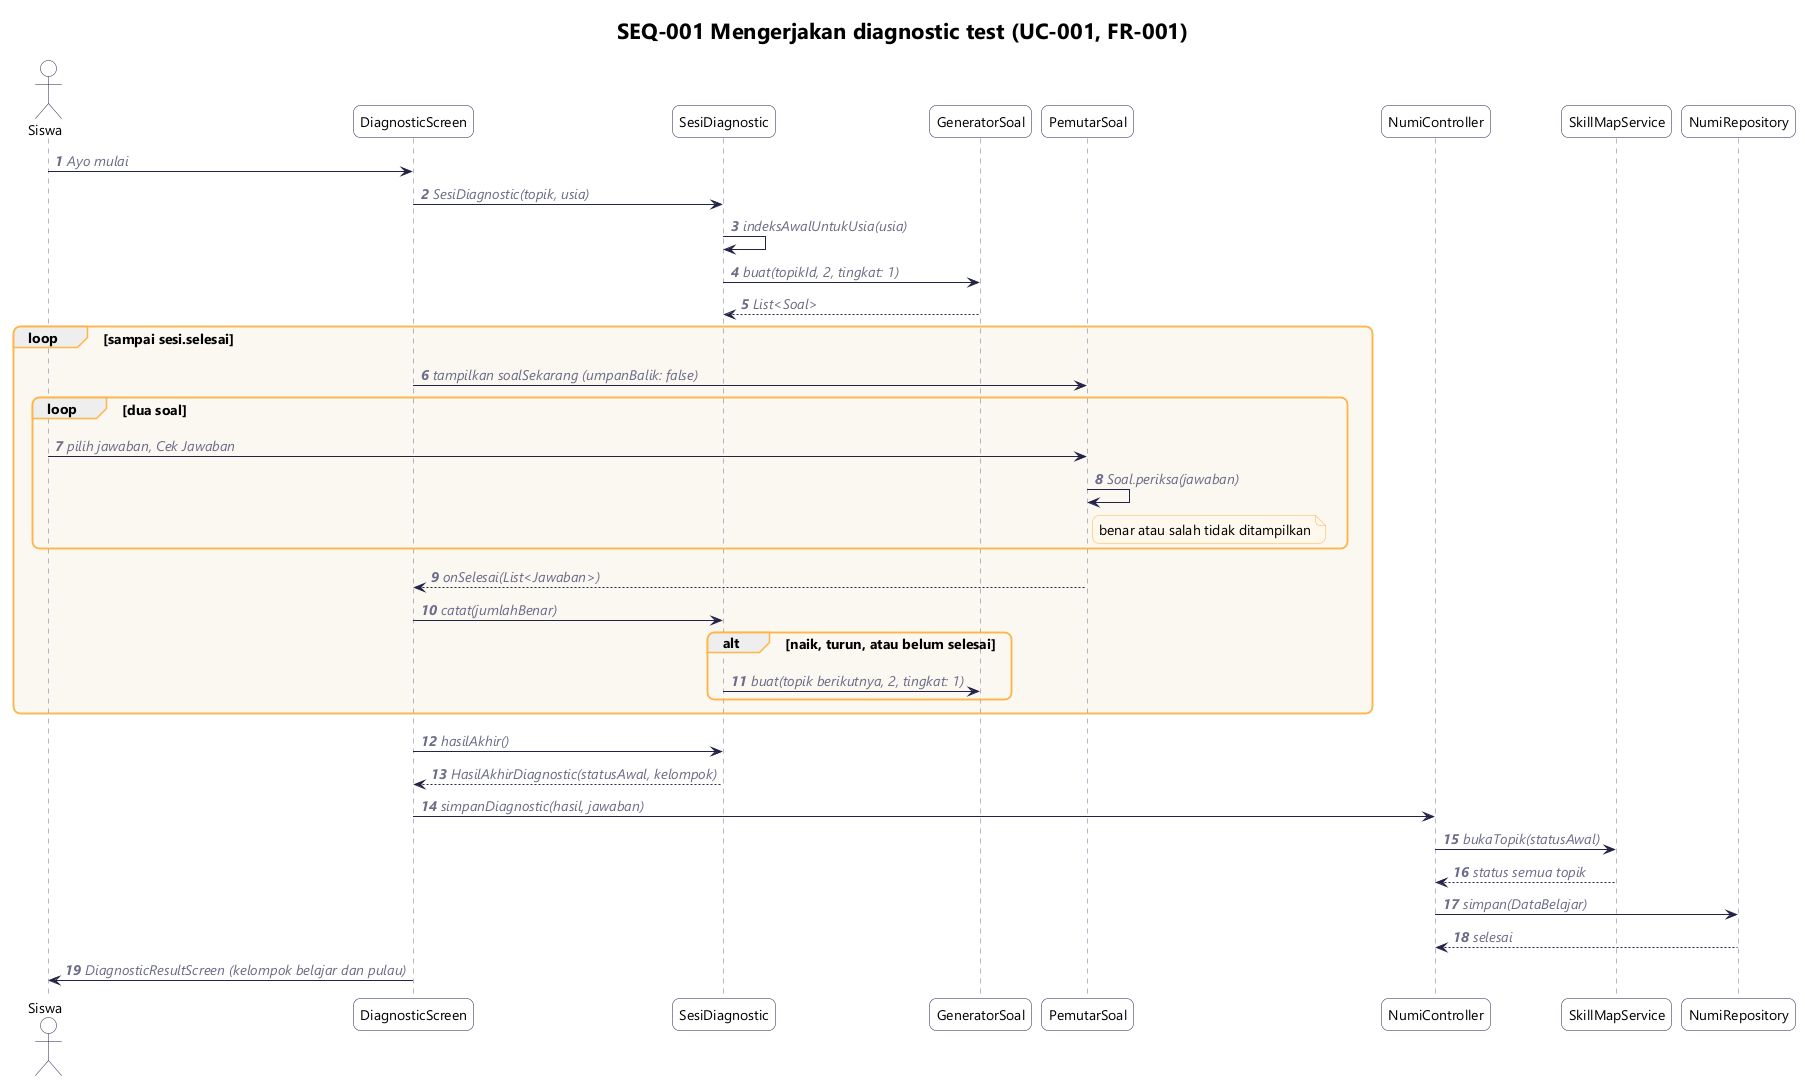

The diagram above was rendered by PlantUML. Its source (embedded in the PNG):
@startuml seq-001-diagnostic
!include _gaya.iuml
title SEQ-001 Mengerjakan diagnostic test (UC-001, FR-001)
autonumber

actor Siswa
participant "DiagnosticScreen" as UI
participant "SesiDiagnostic" as Sesi
participant "GeneratorSoal" as Gen
participant "PemutarSoal" as Pemutar
participant "NumiController" as Ctrl
participant "SkillMapService" as Skill
participant "NumiRepository" as Repo

Siswa -> UI : Ayo mulai
UI -> Sesi : SesiDiagnostic(topik, usia)
Sesi -> Sesi : indeksAwalUntukUsia(usia)
Sesi -> Gen : buat(topikId, 2, tingkat: 1)
Gen --> Sesi : List<Soal>
loop sampai sesi.selesai
  UI -> Pemutar : tampilkan soalSekarang (umpanBalik: false)
  loop dua soal
    Siswa -> Pemutar : pilih jawaban, Cek Jawaban
    Pemutar -> Pemutar : Soal.periksa(jawaban)
    note right of Pemutar : benar atau salah tidak ditampilkan
  end
  Pemutar --> UI : onSelesai(List<Jawaban>)
  UI -> Sesi : catat(jumlahBenar)
  alt naik, turun, atau belum selesai
    Sesi -> Gen : buat(topik berikutnya, 2, tingkat: 1)
  end
end
UI -> Sesi : hasilAkhir()
Sesi --> UI : HasilAkhirDiagnostic(statusAwal, kelompok)
UI -> Ctrl : simpanDiagnostic(hasil, jawaban)
Ctrl -> Skill : bukaTopik(statusAwal)
Skill --> Ctrl : status semua topik
Ctrl -> Repo : simpan(DataBelajar)
Repo --> Ctrl : selesai
UI -> Siswa : DiagnosticResultScreen (kelompok belajar dan pulau)
@enduml